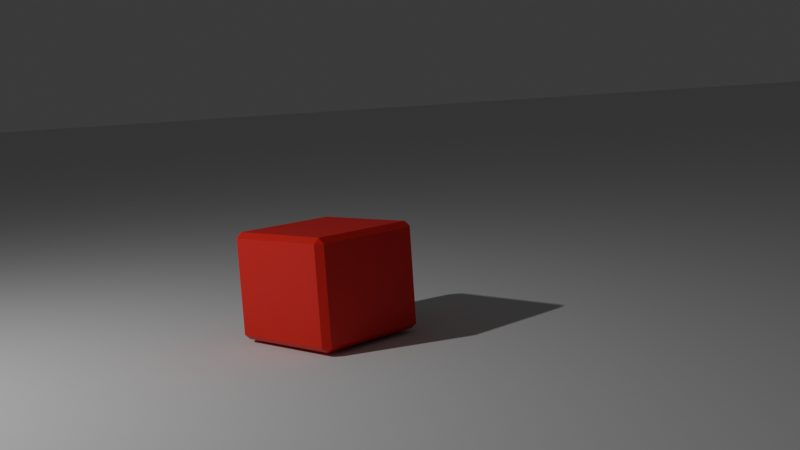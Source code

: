 # Source: ANIM1.blend  (saved by Blender 4.0.36; exported with 4.5.12 LTS)
import bpy
from mathutils import Matrix  # noqa: F401  (used for matrix-valued properties, if any)

bpy.ops.wm.read_factory_settings(use_empty=True)
scene = bpy.context.scene
scene.name = 'Scene'

# ---- collections
col_collection = bpy.data.collections.new('Collection'); scene.collection.children.link(col_collection)

# ---- materials (node trees are filled in below, after node groups)
mat_material_001 = bpy.data.materials.new('Material.001')
mat_material_001.use_transparent_shadow = False

# ---- node groups
ng_auto_smooth = bpy.data.node_groups.new('Auto Smooth', 'GeometryNodeTree')
_s = ng_auto_smooth.interface.new_socket(name='Geometry', in_out='OUTPUT', socket_type='NodeSocketGeometry')
_s = ng_auto_smooth.interface.new_socket(name='Geometry', in_out='INPUT', socket_type='NodeSocketGeometry')
_s = ng_auto_smooth.interface.new_socket(name='Angle', in_out='INPUT', socket_type='NodeSocketFloat')
_s.subtype = 'ANGLE'
_s.min_value = 0.0
_s.max_value = 3.142
ng_auto_smooth.is_modifier = True
_N = ng_auto_smooth.nodes; _L = ng_auto_smooth.links
n0 = _N.new('NodeGroupOutput'); n0.name = 'Group Output'; n0.location = (480, -100)
n1 = _N.new('NodeGroupInput'); n1.name = 'Group Input'; n1.location = (-420, -300)
n2 = _N.new('NodeGroupInput'); n2.name = 'Group Input.001'; n2.location = (-60, -100)
n3 = _N.new('GeometryNodeSetShadeSmooth'); n3.name = 'Set Shade Smooth'; n3.location = (120, -100)
n3.domain = 'EDGE'
n4 = _N.new('GeometryNodeSetShadeSmooth'); n4.name = 'Set Shade Smooth.001'; n4.location = (300, -100)
n5 = _N.new('GeometryNodeInputMeshEdgeAngle'); n5.name = 'Edge Angle'; n5.location = (-420, -220)
n6 = _N.new('GeometryNodeInputEdgeSmooth'); n6.name = 'Is Edge Smooth'; n6.location = (-60, -160)
n7 = _N.new('GeometryNodeInputShadeSmooth'); n7.name = 'Is Face Smooth'; n7.location = (-240, -340)
n8 = _N.new('FunctionNodeBooleanMath'); n8.name = 'Boolean Math'; n8.location = (-60, -220)
n9 = _N.new('FunctionNodeCompare'); n9.name = 'Compare'; n9.location = (-240, -180)
n9.operation = 'LESS_EQUAL'
_L.new(n5.outputs[0], n9.inputs[0])
_L.new(n4.outputs[0], n0.inputs[0])
_L.new(n1.outputs[1], n9.inputs[1])
_L.new(n9.outputs[0], n8.inputs[0])
_L.new(n7.outputs[0], n8.inputs[1])
_L.new(n2.outputs[0], n3.inputs[0])
_L.new(n6.outputs[0], n3.inputs[1])
_L.new(n3.outputs[0], n4.inputs[0])
_L.new(n8.outputs[0], n3.inputs[2])
n0.is_active_output = True

# ---- material node trees
mat_material_001.use_nodes = True; mat_material_001.node_tree.nodes.clear()
_N = mat_material_001.node_tree.nodes; _L = mat_material_001.node_tree.links
n0 = _N.new('ShaderNodeBsdfPrincipled'); n0.name = 'Principled BSDF'; n0.location = (10, 300)
n0.inputs[0].default_value = (0.8001, 0.01403, 0.01804, 1.0)
n0.inputs[3].default_value = 1.45
n1 = _N.new('ShaderNodeOutputMaterial'); n1.name = 'Material Output'; n1.location = (300, 300)
_L.new(n0.outputs[0], n1.inputs[0])
n1.is_active_output = True

# ---- world
world_world = bpy.data.worlds.new('World'); scene.world = world_world
world_world.use_nodes = True; world_world.node_tree.nodes.clear()
_N = world_world.node_tree.nodes; _L = world_world.node_tree.links
n0 = _N.new('ShaderNodeOutputWorld'); n0.name = 'World Output'; n0.location = (300, 300)
n1 = _N.new('ShaderNodeBackground'); n1.name = 'Background'; n1.location = (10, 300)
n1.inputs[0].default_value = (0.05088, 0.05088, 0.05088, 1.0)
_L.new(n1.outputs[0], n0.inputs[0])
n0.is_active_output = True
world_world.color = (0.05088, 0.05088, 0.05088)
world_world.use_sun_shadow = False
world_world.sun_shadow_jitter_overblur = 0.0

# ---- cameras
cam_camera = bpy.data.cameras.new('Camera')
cam_camera.clip_end = 100.0
cam_camera.ortho_scale = 7.314

# ---- lights
light_light = bpy.data.lights.new('Light', 'POINT')
light_light.transmission_factor = 0.0
light_light.use_soft_falloff = False
light_light.energy = 1000.0
light_light.shadow_soft_size = 0.1
light_light.shadow_maximum_resolution = 0.006
light_light.use_absolute_resolution = True

# ---- meshes
me_cube_002 = bpy.data.meshes.new('Cube.002')
me_cube_002.from_pydata([(-1.0, -1.0, -1.0), (-1.0, -1.0, 1.0), (-1.0, 1.0, -1.0), (-1.0, 1.0, 1.0), (1.0, -1.0, -1.0), (1.0, -1.0, 1.0), (1.0, 1.0, -1.0), (1.0, 1.0, 1.0)], [], [(0, 1, 3, 2), (2, 3, 7, 6), (6, 7, 5, 4), (4, 5, 1, 0), (2, 6, 4, 0), (7, 3, 1, 5)])
me_cube_002.polygons.foreach_set('use_smooth', [True] * 6)
_uv = me_cube_002.uv_layers.new(name='UVMap')
_uv.uv.foreach_set('vector', [0.375, 0.0, 0.625, 0.0, 0.625, 0.25, 0.375, 0.25, 0.375, 0.25, 0.625, 0.25, 0.625, 0.5, 0.375, 0.5, 0.375, 0.5, 0.625, 0.5, 0.625, 0.75, 0.375, 0.75, 0.375, 0.75, 0.625, 0.75, 0.625, 1.0, 0.375, 1.0, 0.125, 0.5, 0.375, 0.5, 0.375, 0.75, 0.125, 0.75, 0.625, 0.5, 0.875, 0.5, 0.875, 0.75, 0.625, 0.75])
me_cube_002.materials.append(mat_material_001)
me_cube_002.update()
me_plane = bpy.data.meshes.new('Plane')
me_plane.from_pydata([(-1.0, -1.0, 0.0), (1.0, -1.0, 0.0), (-1.0, 1.0, 0.0), (1.0, 1.0, 0.0)], [], [(0, 1, 3, 2)])
_uv = me_plane.uv_layers.new(name='UVMap')
_uv.uv.foreach_set('vector', [0.0, 0.0, 1.0, 0.0, 1.0, 1.0, 0.0, 1.0])
me_plane.update()

# ---- objects
ob_light = bpy.data.objects.new('Light', light_light)
ob_camera = bpy.data.objects.new('Camera', cam_camera)
ob_cube = bpy.data.objects.new('Cube', me_cube_002)
ob_plane = bpy.data.objects.new('Plane', me_plane)
ob_cube_rig = bpy.data.objects.new('Cube Rig', None)

# ---- transforms, parenting, visibility, modifiers, constraints
ob_light.location = (-3.337, 5.351, 5.904)
ob_light.rotation_euler = (0.6503, 0.05522, 1.866)
ob_light.lock_rotations_4d = False
ob_light.empty_display_type = 'ARROWS'
ob_light.color = (0.0, 0.0, 0.0, 0.0)
ob_light.lineart.crease_threshold = 0.0
ob_camera.location = (7.359, 4.251, 2.699)
ob_camera.rotation_euler = (1.438, 0.06353, 0.7675)
ob_camera.lock_rotations_4d = False
ob_camera.empty_display_type = 'ARROWS'
ob_camera.color = (0.0, 0.0, 0.0, 0.0)
ob_camera.display_type = 'WIRE'
ob_camera.lineart.crease_threshold = 0.0
ob_cube.parent = ob_cube_rig
ob_cube.matrix_parent_inverse = Matrix(((0.4258, 0.0, -0.0, 0.6564), (0.0, -1.861e-08, 0.4258, -0.01679), (0.0, -0.4258, -1.861e-08, 5.108), (-0.0, 0.0, -0.0, 1.0)))
ob_cube.location = (-1.64, 11.93, 0.8909)
ob_cube.scale = (1.013, 1.013, 0.8628)
_m = ob_cube.modifiers.new('Bevel', 'BEVEL')
_m = ob_cube.modifiers.new('Auto Smooth', 'NODES')
_m.node_group = ng_auto_smooth
_gi = [s.identifier for s in ng_auto_smooth.interface.items_tree if s.item_type == 'SOCKET' and s.in_out == 'INPUT']
_m[_gi[1]] = 0.5236  # Angle
ob_plane.location = (0.0, 0.0, 0.0)
ob_plane.scale = (-805.3, -805.3, -805.3)
ob_cube_rig.location = (-1.263, 12.0, 0.04709)
ob_cube_rig.rotation_euler = (1.571, -0.004939, 0.0)
ob_cube_rig.scale = (1.569, 1.569, 1.569)
ob_cube_rig.empty_display_type = 'CIRCLE'

# ---- collection membership
col_collection.objects.link(ob_light)
col_collection.objects.link(ob_camera)
col_collection.objects.link(ob_cube)
col_collection.objects.link(ob_plane)
col_collection.objects.link(ob_cube_rig)

# ---- scene / render settings (as saved in the file)
scene.camera = ob_camera
scene.frame_start = 1; scene.frame_end = 250; scene.frame_set(85)
scene.render.engine = 'BLENDER_EEVEE_NEXT'
scene.cycles.sampling_pattern = 'TABULATED_SOBOL'
bpy.context.view_layer.update()
